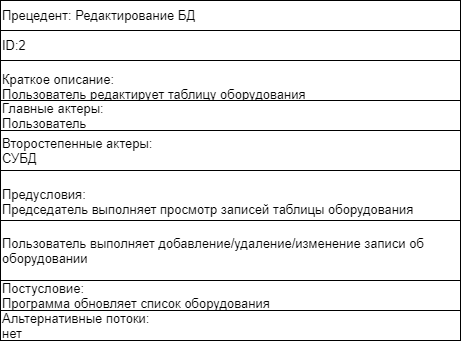

The diagram above was exported from draw.io. Its source (the exported page's mxGraphModel, read from the mxfile embedded in the PNG):
<mxGraphModel dx="1483" dy="801" grid="1" gridSize="10" guides="1" tooltips="1" connect="1" arrows="1" fold="1" page="1" pageScale="1" pageWidth="827" pageHeight="1169" math="0" shadow="0">
  <root>
    <mxCell id="0" />
    <mxCell id="1" parent="0" />
    <mxCell id="2" value="&lt;span style=&quot;font-size: 13px ; line-height: 115%&quot;&gt;Прецедент: Редактирование БД&lt;/span&gt;" style="rounded=0;whiteSpace=wrap;html=1;align=left;fontFamily=Helvetica;fontSize=13;" vertex="1" parent="1">
      <mxGeometry x="770" y="210" width="460" height="30" as="geometry" />
    </mxCell>
    <mxCell id="3" value="&lt;div style=&quot;font-size: 13px;&quot;&gt;&lt;span lang=&quot;EN-US&quot; style=&quot;font-size: 13px; line-height: 115%;&quot;&gt;ID:2&lt;/span&gt;&lt;/div&gt;" style="rounded=0;whiteSpace=wrap;html=1;align=left;fontFamily=Helvetica;fontSize=13;" vertex="1" parent="1">
      <mxGeometry x="770" y="240" width="460" height="30" as="geometry" />
    </mxCell>
    <mxCell id="4" value="&lt;p class=&quot;MsoNormal&quot; style=&quot;margin-bottom: 0.0001pt ; line-height: normal ; font-size: 13px&quot;&gt;&lt;span style=&quot;font-size: 13px&quot;&gt;Краткое описание:&lt;/span&gt;&lt;br style=&quot;font-size: 13px&quot;&gt;&lt;span style=&quot;font-size: 13px&quot;&gt;Пользователь редактирует таблицу оборудования&lt;/span&gt;&lt;br style=&quot;font-size: 13px&quot;&gt;&lt;/p&gt;" style="rounded=0;whiteSpace=wrap;html=1;align=left;fontFamily=Helvetica;fontSize=13;" vertex="1" parent="1">
      <mxGeometry x="770" y="270" width="460" height="40" as="geometry" />
    </mxCell>
    <mxCell id="5" value="&lt;font style=&quot;font-size: 13px;&quot;&gt;&lt;span style=&quot;font-size: 13px;&quot;&gt;Постусловие:&lt;br style=&quot;font-size: 13px;&quot;&gt;Программа обновляет список оборудования&lt;br style=&quot;font-size: 13px;&quot;&gt;&lt;/span&gt;&lt;/font&gt;" style="rounded=0;whiteSpace=wrap;html=1;align=left;fontFamily=Helvetica;fontSize=13;" vertex="1" parent="1">
      <mxGeometry x="770" y="490" width="460" height="30" as="geometry" />
    </mxCell>
    <mxCell id="6" value="Главные актеры:&lt;br style=&quot;font-size: 13px;&quot;&gt;Пользователь" style="rounded=0;whiteSpace=wrap;html=1;align=left;fontFamily=Helvetica;fontSize=13;" vertex="1" parent="1">
      <mxGeometry x="770" y="310" width="460" height="30" as="geometry" />
    </mxCell>
    <mxCell id="7" value="&lt;font style=&quot;font-size: 13px;&quot;&gt;&lt;span style=&quot;font-size: 13px;&quot;&gt;Второстепенные актеры:&lt;br style=&quot;font-size: 13px;&quot;&gt;СУБД&lt;br style=&quot;font-size: 13px;&quot;&gt;&lt;/span&gt;&lt;/font&gt;" style="rounded=0;whiteSpace=wrap;html=1;align=left;fontFamily=Helvetica;fontSize=13;" vertex="1" parent="1">
      <mxGeometry x="770" y="340" width="460" height="40" as="geometry" />
    </mxCell>
    <mxCell id="8" value="&lt;p class=&quot;MsoNormal&quot; style=&quot;margin-bottom: 0.0001pt ; text-align: justify ; line-height: normal ; font-size: 13px&quot;&gt;&lt;span style=&quot;font-size: 13px&quot;&gt;Предусловия:&lt;/span&gt;&lt;/p&gt;&lt;span style=&quot;font-size: 13px ; line-height: 115%&quot;&gt;Председатель выполняет просмотр записей таблицы оборудования&lt;/span&gt;" style="rounded=0;whiteSpace=wrap;html=1;align=left;fontFamily=Helvetica;fontSize=13;" vertex="1" parent="1">
      <mxGeometry x="770" y="380" width="460" height="50" as="geometry" />
    </mxCell>
    <mxCell id="9" value="Пользователь выполняет добавление/удаление/изменение записи об оборудовании&amp;nbsp;" style="rounded=0;whiteSpace=wrap;html=1;align=left;fontFamily=Helvetica;fontSize=13;" vertex="1" parent="1">
      <mxGeometry x="770" y="430" width="460" height="60" as="geometry" />
    </mxCell>
    <mxCell id="10" value="Альтернативные потоки:&lt;br style=&quot;font-size: 13px;&quot;&gt;нет" style="rounded=0;whiteSpace=wrap;html=1;align=left;fontFamily=Helvetica;fontSize=13;" vertex="1" parent="1">
      <mxGeometry x="770" y="520" width="460" height="30" as="geometry" />
    </mxCell>
  </root>
</mxGraphModel>